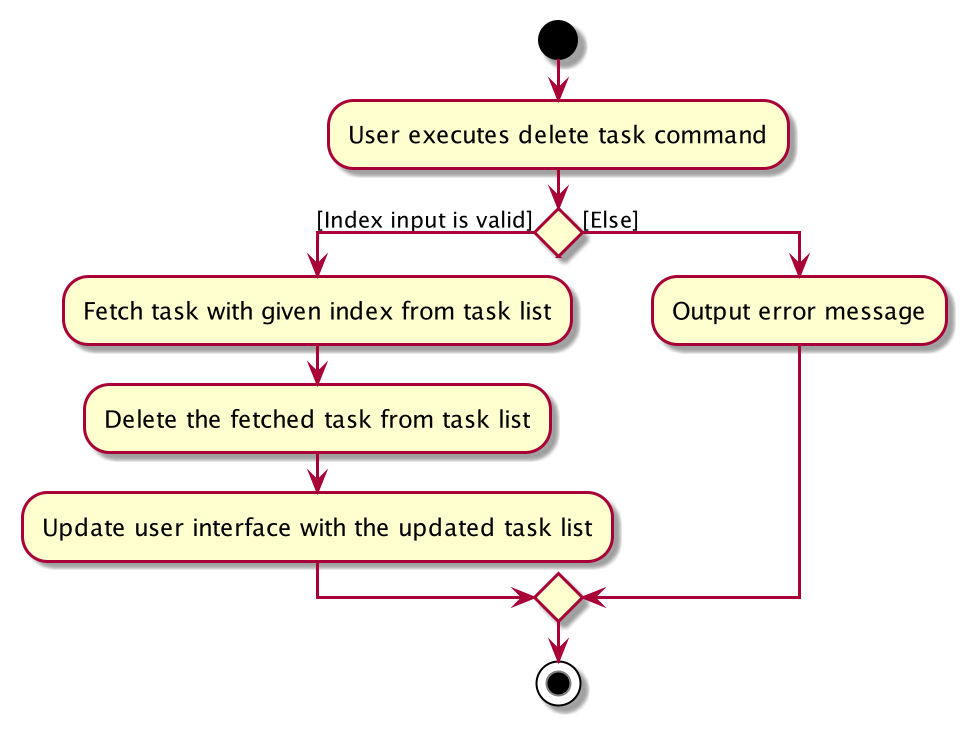

The diagram above was rendered by PlantUML. Its source (embedded in the PNG):
@startuml
'https://plantuml.com/activity-diagram-beta

start
:User executes delete task command;
if () then ([Index input is valid])
    :Fetch task with given index from task list;
    :Delete the fetched task from task list;
    :Update user interface with the updated task list;
else ([Else])
    :Output error message;

    endif
    stop

@enduml